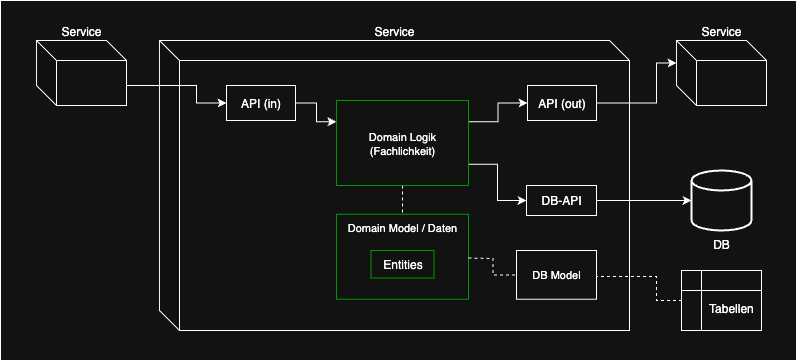

The diagram above was exported from draw.io. Its source (the exported page's mxGraphModel, read from the mxfile embedded in the PNG):
<mxGraphModel dx="-243" dy="-394" grid="1" gridSize="10" guides="1" tooltips="1" connect="1" arrows="1" fold="1" page="1" pageScale="1" pageWidth="827" pageHeight="1169" math="0" shadow="0">
  <root>
    <mxCell id="0" />
    <mxCell id="1" parent="0" />
    <mxCell id="uPI_3GQZp_MenPqgiLJ3-1" value="" style="rounded=0;whiteSpace=wrap;html=1;" parent="1" vertex="1">
      <mxGeometry x="1654" y="1170" width="796" height="360" as="geometry" />
    </mxCell>
    <mxCell id="fnIPpPjLjX7mRF6TU0Pl-3" value="Service" style="shape=cube;whiteSpace=wrap;html=1;boundedLbl=1;backgroundOutline=1;darkOpacity=0.05;darkOpacity2=0.1;labelPosition=center;verticalLabelPosition=top;align=center;verticalAlign=bottom;" parent="1" vertex="1">
      <mxGeometry x="1813" y="1210" width="470" height="290" as="geometry" />
    </mxCell>
    <mxCell id="JSJluLfy8kdS1xy03axF-7" value="Domain Model / Daten" style="rounded=0;whiteSpace=wrap;html=1;fontFamily=Helvetica;fontSize=11;fontColor=default;labelBackgroundColor=default;strokeColor=#009900;verticalAlign=top;" parent="1" vertex="1">
      <mxGeometry x="1990" y="1383.75" width="132" height="85" as="geometry" />
    </mxCell>
    <mxCell id="kz5v8s6MkNj0OPbMKX4d-7" style="edgeStyle=orthogonalEdgeStyle;rounded=0;orthogonalLoop=1;jettySize=auto;html=1;exitX=1;exitY=0.5;exitDx=0;exitDy=0;entryX=0;entryY=0.25;entryDx=0;entryDy=0;" parent="1" source="fnIPpPjLjX7mRF6TU0Pl-5" target="4yH1UlQOnldO9_E6HWWy-1" edge="1">
      <mxGeometry relative="1" as="geometry">
        <Array as="points">
          <mxPoint x="1970" y="1273" />
          <mxPoint x="1970" y="1291" />
        </Array>
      </mxGeometry>
    </mxCell>
    <mxCell id="fnIPpPjLjX7mRF6TU0Pl-5" value="API (in)" style="rounded=0;whiteSpace=wrap;html=1;labelPosition=center;verticalLabelPosition=middle;align=center;verticalAlign=middle;strokeColor=light-dark(#000000,#FFFFFF);" parent="1" vertex="1">
      <mxGeometry x="1880" y="1255" width="69" height="35" as="geometry" />
    </mxCell>
    <mxCell id="fnIPpPjLjX7mRF6TU0Pl-6" value="API (out)" style="rounded=0;whiteSpace=wrap;html=1;labelPosition=center;verticalLabelPosition=middle;align=center;verticalAlign=middle;strokeColor=light-dark(#000000,#FFFFFF);" parent="1" vertex="1">
      <mxGeometry x="2181" y="1255" width="69" height="35" as="geometry" />
    </mxCell>
    <mxCell id="4yH1UlQOnldO9_E6HWWy-8" style="edgeStyle=orthogonalEdgeStyle;shape=connector;rounded=0;orthogonalLoop=1;jettySize=auto;html=1;exitX=1;exitY=0.5;exitDx=0;exitDy=0;strokeColor=default;align=center;verticalAlign=middle;fontFamily=Helvetica;fontSize=11;fontColor=default;labelBackgroundColor=default;endArrow=classic;endFill=1;" parent="1" source="fnIPpPjLjX7mRF6TU0Pl-10" target="fnIPpPjLjX7mRF6TU0Pl-12" edge="1">
      <mxGeometry relative="1" as="geometry" />
    </mxCell>
    <mxCell id="fnIPpPjLjX7mRF6TU0Pl-10" value="DB-API" style="rounded=0;whiteSpace=wrap;html=1;labelPosition=center;verticalLabelPosition=middle;align=center;verticalAlign=middle;strokeColor=light-dark(#000000,#FFFFFF);" parent="1" vertex="1">
      <mxGeometry x="2180" y="1355" width="70" height="30" as="geometry" />
    </mxCell>
    <mxCell id="fnIPpPjLjX7mRF6TU0Pl-11" value="Service" style="shape=cube;whiteSpace=wrap;html=1;boundedLbl=1;backgroundOutline=1;darkOpacity=0.05;darkOpacity2=0.1;labelPosition=center;verticalLabelPosition=top;align=center;verticalAlign=bottom;" parent="1" vertex="1">
      <mxGeometry x="2330" y="1210" width="90" height="65" as="geometry" />
    </mxCell>
    <mxCell id="fnIPpPjLjX7mRF6TU0Pl-12" value="DB" style="strokeWidth=2;html=1;shape=mxgraph.flowchart.database;whiteSpace=wrap;labelPosition=center;verticalLabelPosition=bottom;align=center;verticalAlign=top;" parent="1" vertex="1">
      <mxGeometry x="2345" y="1340" width="60" height="60" as="geometry" />
    </mxCell>
    <mxCell id="fnIPpPjLjX7mRF6TU0Pl-15" style="edgeStyle=orthogonalEdgeStyle;rounded=0;orthogonalLoop=1;jettySize=auto;html=1;exitX=0;exitY=0;exitDx=90;exitDy=45;exitPerimeter=0;entryX=0;entryY=0.5;entryDx=0;entryDy=0;" parent="1" source="fnIPpPjLjX7mRF6TU0Pl-16" target="fnIPpPjLjX7mRF6TU0Pl-5" edge="1">
      <mxGeometry relative="1" as="geometry">
        <Array as="points">
          <mxPoint x="1850" y="1255" />
          <mxPoint x="1850" y="1273" />
        </Array>
      </mxGeometry>
    </mxCell>
    <mxCell id="fnIPpPjLjX7mRF6TU0Pl-16" value="Service" style="shape=cube;whiteSpace=wrap;html=1;boundedLbl=1;backgroundOutline=1;darkOpacity=0.05;darkOpacity2=0.1;labelPosition=center;verticalLabelPosition=top;align=center;verticalAlign=bottom;" parent="1" vertex="1">
      <mxGeometry x="1690" y="1210" width="90" height="65" as="geometry" />
    </mxCell>
    <mxCell id="4yH1UlQOnldO9_E6HWWy-7" style="edgeStyle=orthogonalEdgeStyle;shape=connector;rounded=0;orthogonalLoop=1;jettySize=auto;html=1;exitX=1;exitY=0.75;exitDx=0;exitDy=0;entryX=0;entryY=0.5;entryDx=0;entryDy=0;strokeColor=default;align=center;verticalAlign=middle;fontFamily=Helvetica;fontSize=11;fontColor=default;labelBackgroundColor=default;endArrow=classic;endFill=1;" parent="1" source="4yH1UlQOnldO9_E6HWWy-1" target="fnIPpPjLjX7mRF6TU0Pl-10" edge="1">
      <mxGeometry relative="1" as="geometry" />
    </mxCell>
    <mxCell id="kz5v8s6MkNj0OPbMKX4d-8" style="edgeStyle=orthogonalEdgeStyle;rounded=0;orthogonalLoop=1;jettySize=auto;html=1;exitX=1;exitY=0.25;exitDx=0;exitDy=0;entryX=0;entryY=0.5;entryDx=0;entryDy=0;" parent="1" source="4yH1UlQOnldO9_E6HWWy-1" target="fnIPpPjLjX7mRF6TU0Pl-6" edge="1">
      <mxGeometry relative="1" as="geometry" />
    </mxCell>
    <mxCell id="GhiR53g5FAV1205S2vHE-1" style="edgeStyle=orthogonalEdgeStyle;rounded=0;orthogonalLoop=1;jettySize=auto;html=1;exitX=0.5;exitY=1;exitDx=0;exitDy=0;entryX=0.5;entryY=0;entryDx=0;entryDy=0;dashed=1;endArrow=none;endFill=0;" edge="1" parent="1" source="4yH1UlQOnldO9_E6HWWy-1" target="JSJluLfy8kdS1xy03axF-7">
      <mxGeometry relative="1" as="geometry" />
    </mxCell>
    <mxCell id="4yH1UlQOnldO9_E6HWWy-1" value="&lt;div&gt;Domain Logik&lt;/div&gt;&lt;div&gt;(&lt;span style=&quot;background-color: light-dark(#ffffff, var(--ge-dark-color, #121212)); color: light-dark(rgb(0, 0, 0), rgb(255, 255, 255));&quot;&gt;Fachlichkeit)&lt;/span&gt;&lt;/div&gt;" style="rounded=0;whiteSpace=wrap;html=1;fontFamily=Helvetica;fontSize=11;fontColor=default;labelBackgroundColor=default;strokeColor=#009900;" parent="1" vertex="1">
      <mxGeometry x="1990" y="1270" width="132" height="85" as="geometry" />
    </mxCell>
    <mxCell id="JSJluLfy8kdS1xy03axF-3" style="edgeStyle=orthogonalEdgeStyle;rounded=0;orthogonalLoop=1;jettySize=auto;html=1;exitX=1;exitY=0.5;exitDx=0;exitDy=0;endArrow=none;endFill=0;dashed=1;" parent="1" target="JSJluLfy8kdS1xy03axF-2" edge="1">
      <mxGeometry relative="1" as="geometry">
        <mxPoint x="2122" y="1427.5" as="sourcePoint" />
      </mxGeometry>
    </mxCell>
    <mxCell id="kz5v8s6MkNj0OPbMKX4d-10" value="Entities" style="rounded=0;whiteSpace=wrap;html=1;labelPosition=center;verticalLabelPosition=middle;align=center;verticalAlign=middle;strokeColor=light-dark(#000000,#009900);" parent="1" vertex="1">
      <mxGeometry x="2024.5" y="1420" width="63" height="27.5" as="geometry" />
    </mxCell>
    <mxCell id="JSJluLfy8kdS1xy03axF-1" value="&lt;div&gt;&lt;br&gt;&lt;/div&gt;&amp;nbsp; &amp;nbsp; &amp;nbsp; Tabellen" style="shape=internalStorage;whiteSpace=wrap;html=1;backgroundOutline=1;" parent="1" vertex="1">
      <mxGeometry x="2335" y="1440" width="80" height="60" as="geometry" />
    </mxCell>
    <mxCell id="JSJluLfy8kdS1xy03axF-4" style="edgeStyle=orthogonalEdgeStyle;rounded=0;orthogonalLoop=1;jettySize=auto;html=1;exitX=1;exitY=0.5;exitDx=0;exitDy=0;endArrow=none;endFill=0;dashed=1;" parent="1" source="JSJluLfy8kdS1xy03axF-2" target="JSJluLfy8kdS1xy03axF-1" edge="1">
      <mxGeometry relative="1" as="geometry">
        <Array as="points">
          <mxPoint x="2250" y="1446" />
          <mxPoint x="2310" y="1446" />
          <mxPoint x="2310" y="1470" />
        </Array>
      </mxGeometry>
    </mxCell>
    <mxCell id="JSJluLfy8kdS1xy03axF-2" value="DB Model" style="rounded=0;whiteSpace=wrap;html=1;fontFamily=Helvetica;fontSize=11;fontColor=default;labelBackgroundColor=default;verticalAlign=middle;" parent="1" vertex="1">
      <mxGeometry x="2170" y="1420" width="80" height="48.75" as="geometry" />
    </mxCell>
    <mxCell id="JSJluLfy8kdS1xy03axF-6" style="edgeStyle=orthogonalEdgeStyle;rounded=0;orthogonalLoop=1;jettySize=auto;html=1;exitX=1;exitY=0.5;exitDx=0;exitDy=0;entryX=0;entryY=0;entryDx=0;entryDy=22.5;entryPerimeter=0;" parent="1" source="fnIPpPjLjX7mRF6TU0Pl-6" target="fnIPpPjLjX7mRF6TU0Pl-11" edge="1">
      <mxGeometry relative="1" as="geometry">
        <Array as="points">
          <mxPoint x="2310" y="1273" />
          <mxPoint x="2310" y="1233" />
          <mxPoint x="2330" y="1233" />
        </Array>
      </mxGeometry>
    </mxCell>
  </root>
</mxGraphModel>